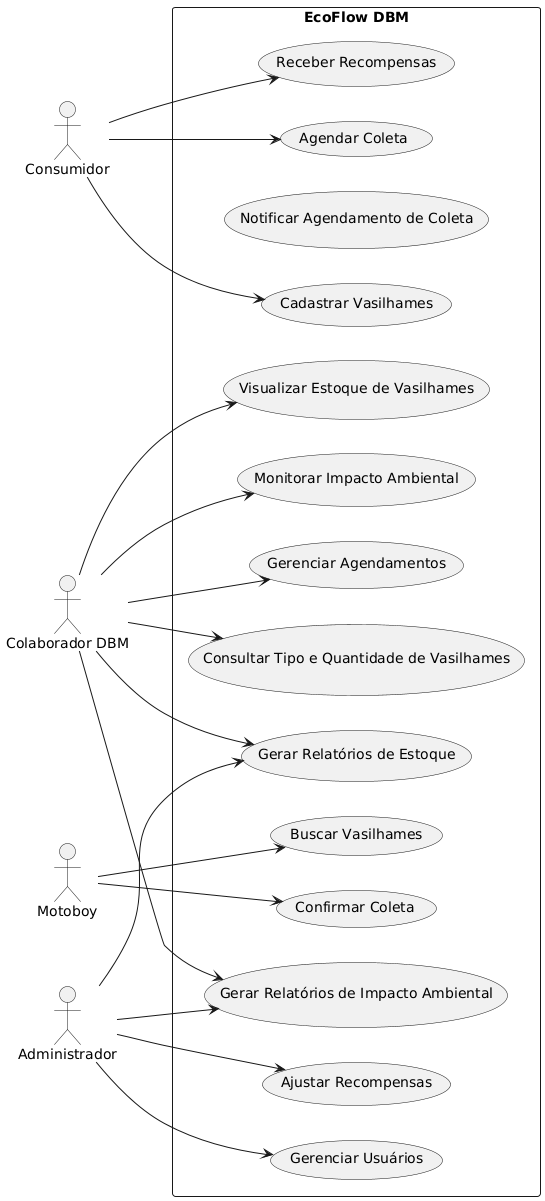

The diagram above was rendered by PlantUML. Its source (embedded in the PNG):
@startuml
left to right direction

actor "Consumidor" as consumidor
actor "Colaborador DBM" as colaborador
actor "Motoboy" as motoboy
actor "Administrador" as administrador

rectangle "EcoFlow DBM" {
    usecase "Cadastrar Vasilhames" as UC1
    usecase "Agendar Coleta" as UC2
    usecase "Receber Recompensas" as UC3
    usecase "Gerenciar Agendamentos" as UC4
    usecase "Buscar Vasilhames" as UC5
    usecase "Confirmar Coleta" as UC6
    usecase "Monitorar Impacto Ambiental" as UC7
    usecase "Visualizar Estoque de Vasilhames" as UC8
    usecase "Consultar Tipo e Quantidade de Vasilhames" as UC9
    usecase "Gerar Relatórios de Estoque" as UC10
    usecase "Gerar Relatórios de Impacto Ambiental" as UC11
    usecase "Notificar Agendamento de Coleta" as UC12
    usecase "Ajustar Recompensas" as UC13
    usecase "Gerenciar Usuários" as UC14

    consumidor --> UC1
    consumidor --> UC2
    consumidor --> UC3
    colaborador --> UC4
    motoboy --> UC5
    motoboy --> UC6
    colaborador --> UC7
    colaborador --> UC8
    colaborador --> UC9
    colaborador --> UC10
    colaborador --> UC11
    administrador --> UC13
    administrador --> UC14
    administrador --> UC10
    administrador --> UC11
}
@enduml